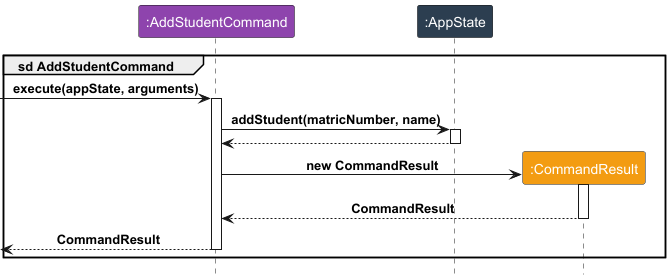

The diagram above was rendered by PlantUML. Its source (embedded in the PNG):
@startuml
!include Style.puml
group sd AddStudentCommand
participant ":AddStudentCommand" as C LOGIC_COLOR_3
participant ":AppState" as A LOGIC_COLOR_2
participant ":CommandResult" as R LOGIC_COLOR_8

[-> C: execute(appState, arguments)
activate C

C -> A : addStudent(matricNumber, name)
activate A
C <-- A
deactivate A
create R
C -> R : new CommandResult
activate R
C <-- R : CommandResult
deactivate R

[<-- C : CommandResult
deactivate C
end
@enduml